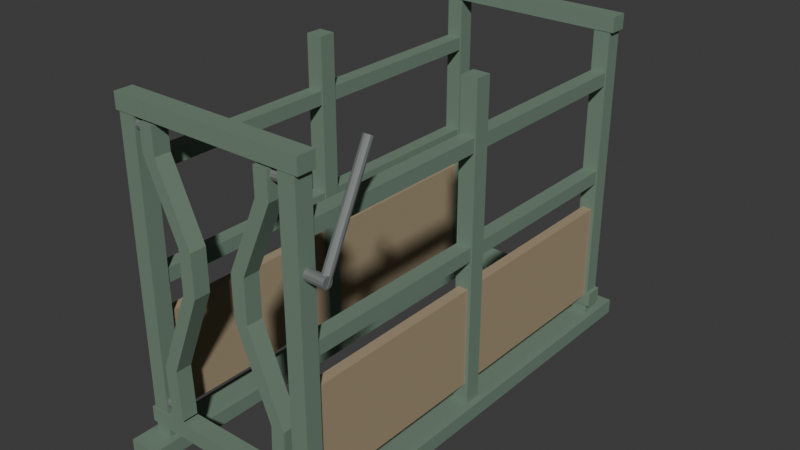 # Source: source.blend  (saved by Blender 4.3.34; exported with 4.5.12 LTS)
import bpy
from mathutils import Matrix  # noqa: F401  (used for matrix-valued properties, if any)

bpy.ops.wm.read_factory_settings(use_empty=True)
scene = bpy.context.scene
scene.name = 'Scene'

# ---- collections
col_collection = bpy.data.collections.new('Collection'); scene.collection.children.link(col_collection)

# ---- materials (node trees are filled in below, after node groups)
mat_dullpaintedframe = bpy.data.materials.new('DullPaintedFrame')
mat_dullpaintedframe.diffuse_color = (0.19, 0.28, 0.21, 1.0)
mat_mutedsideboards = bpy.data.materials.new('MutedSideBoards')
mat_mutedsideboards.diffuse_color = (0.37, 0.29, 0.18, 1.0)
mat_fixedbearingmetal = bpy.data.materials.new('FixedBearingMetal')
mat_fixedbearingmetal.diffuse_color = (0.23, 0.25, 0.24, 1.0)

# ---- material node trees
mat_dullpaintedframe.use_nodes = True; mat_dullpaintedframe.node_tree.nodes.clear()
_N = mat_dullpaintedframe.node_tree.nodes; _L = mat_dullpaintedframe.node_tree.links
n0 = _N.new('ShaderNodeBsdfPrincipled'); n0.name = 'Principled BSDF'; n0.location = (10, 300)
n0.inputs[0].default_value = (0.19, 0.28, 0.21, 1.0)
n0.inputs[1].default_value = 0.22
n0.inputs[2].default_value = 0.78
n1 = _N.new('ShaderNodeOutputMaterial'); n1.name = 'Material Output'; n1.location = (300, 300)
_L.new(n0.outputs[0], n1.inputs[0])
n1.is_active_output = True
mat_mutedsideboards.use_nodes = True; mat_mutedsideboards.node_tree.nodes.clear()
_N = mat_mutedsideboards.node_tree.nodes; _L = mat_mutedsideboards.node_tree.links
n0 = _N.new('ShaderNodeBsdfPrincipled'); n0.name = 'Principled BSDF'; n0.location = (10, 300)
n0.inputs[0].default_value = (0.37, 0.29, 0.18, 1.0)
n0.inputs[2].default_value = 0.89
n1 = _N.new('ShaderNodeOutputMaterial'); n1.name = 'Material Output'; n1.location = (300, 300)
_L.new(n0.outputs[0], n1.inputs[0])
n1.is_active_output = True
mat_fixedbearingmetal.use_nodes = True; mat_fixedbearingmetal.node_tree.nodes.clear()
_N = mat_fixedbearingmetal.node_tree.nodes; _L = mat_fixedbearingmetal.node_tree.links
n0 = _N.new('ShaderNodeBsdfPrincipled'); n0.name = 'Principled BSDF'; n0.location = (10, 300)
n0.inputs[0].default_value = (0.23, 0.25, 0.24, 1.0)
n0.inputs[1].default_value = 0.42
n0.inputs[2].default_value = 0.68
n1 = _N.new('ShaderNodeOutputMaterial'); n1.name = 'Material Output'; n1.location = (300, 300)
_L.new(n0.outputs[0], n1.inputs[0])
n1.is_active_output = True

# ---- world
world_world = bpy.data.worlds.new('World'); scene.world = world_world
world_world.use_nodes = True; world_world.node_tree.nodes.clear()
_N = world_world.node_tree.nodes; _L = world_world.node_tree.links
n0 = _N.new('ShaderNodeOutputWorld'); n0.name = 'World Output'; n0.location = (300, 300)
n1 = _N.new('ShaderNodeBackground'); n1.name = 'Background'; n1.location = (10, 300)
n1.inputs[0].default_value = (0.05088, 0.05088, 0.05088, 1.0)
_L.new(n1.outputs[0], n0.inputs[0])
n0.is_active_output = True
world_world.color = (0.05088, 0.05088, 0.05088)
world_world.sun_shadow_jitter_overblur = 0.0

# ---- meshes
me_wholelonggroundskid1 = bpy.data.meshes.new('WholeLongGroundSkid1')
me_wholelonggroundskid1.from_pydata([(-0.5385, -1.2, 0.0), (-0.3885, -1.2, 0.0), (-0.5385, 1.2, 0.0), (-0.3885, 1.2, 0.0), (-0.5385, -1.2, 0.075), (-0.3885, -1.2, 0.075), (-0.5385, 1.2, 0.075), (-0.3885, 1.2, 0.075)], [], [(0, 2, 3, 1), (4, 5, 7, 6), (0, 1, 5, 4), (2, 6, 7, 3), (0, 4, 6, 2), (1, 3, 7, 5)])
me_wholelonggroundskid1.materials.append(mat_dullpaintedframe)
me_wholelonggroundskid1.materials.append(mat_mutedsideboards)
me_wholelonggroundskid1.materials.append(mat_fixedbearingmetal)
me_wholelonggroundskid1.update()
me_wholeportalpost1_1 = bpy.data.meshes.new('WholePortalPost1_1')
me_wholeportalpost1_1.from_pydata([(-0.5055, -1.082, 0.05), (-0.4215, -1.082, 0.05), (-0.5055, -0.998, 0.05), (-0.4215, -0.998, 0.05), (-0.5055, -1.082, 1.66), (-0.4215, -1.082, 1.66), (-0.5055, -0.998, 1.66), (-0.4215, -0.998, 1.66)], [], [(0, 2, 3, 1), (4, 5, 7, 6), (0, 1, 5, 4), (2, 6, 7, 3), (0, 4, 6, 2), (1, 3, 7, 5)])
me_wholeportalpost1_1.materials.append(mat_dullpaintedframe)
me_wholeportalpost1_1.materials.append(mat_mutedsideboards)
me_wholeportalpost1_1.materials.append(mat_fixedbearingmetal)
me_wholeportalpost1_1.update()
me_wholeportalpost1_2 = bpy.data.meshes.new('WholePortalPost1_2')
me_wholeportalpost1_2.from_pydata([(-0.5055, -0.042, 0.05), (-0.4215, -0.042, 0.05), (-0.5055, 0.042, 0.05), (-0.4215, 0.042, 0.05), (-0.5055, -0.042, 1.66), (-0.4215, -0.042, 1.66), (-0.5055, 0.042, 1.66), (-0.4215, 0.042, 1.66)], [], [(0, 2, 3, 1), (4, 5, 7, 6), (0, 1, 5, 4), (2, 6, 7, 3), (0, 4, 6, 2), (1, 3, 7, 5)])
me_wholeportalpost1_2.materials.append(mat_dullpaintedframe)
me_wholeportalpost1_2.materials.append(mat_mutedsideboards)
me_wholeportalpost1_2.materials.append(mat_fixedbearingmetal)
me_wholeportalpost1_2.update()
me_wholeportalpost1_3 = bpy.data.meshes.new('WholePortalPost1_3')
me_wholeportalpost1_3.from_pydata([(-0.5055, 0.998, 0.05), (-0.4215, 0.998, 0.05), (-0.5055, 1.082, 0.05), (-0.4215, 1.082, 0.05), (-0.5055, 0.998, 1.66), (-0.4215, 0.998, 1.66), (-0.5055, 1.082, 1.66), (-0.4215, 1.082, 1.66)], [], [(0, 2, 3, 1), (4, 5, 7, 6), (0, 1, 5, 4), (2, 6, 7, 3), (0, 4, 6, 2), (1, 3, 7, 5)])
me_wholeportalpost1_3.materials.append(mat_dullpaintedframe)
me_wholeportalpost1_3.materials.append(mat_mutedsideboards)
me_wholeportalpost1_3.materials.append(mat_fixedbearingmetal)
me_wholeportalpost1_3.update()
me_wholeuppersiderail1_0_86 = bpy.data.meshes.new('WholeUpperSideRail1_0.86')
me_wholeuppersiderail1_0_86.from_pydata([(-0.5005, -1.075, 0.826), (-0.4265, -1.075, 0.826), (-0.5005, 1.075, 0.826), (-0.4265, 1.075, 0.826), (-0.5005, -1.075, 0.894), (-0.4265, -1.075, 0.894), (-0.5005, 1.075, 0.894), (-0.4265, 1.075, 0.894)], [], [(0, 2, 3, 1), (4, 5, 7, 6), (0, 1, 5, 4), (2, 6, 7, 3), (0, 4, 6, 2), (1, 3, 7, 5)])
me_wholeuppersiderail1_0_86.materials.append(mat_dullpaintedframe)
me_wholeuppersiderail1_0_86.materials.append(mat_mutedsideboards)
me_wholeuppersiderail1_0_86.materials.append(mat_fixedbearingmetal)
me_wholeuppersiderail1_0_86.update()
me_wholeuppersiderail1_1_37 = bpy.data.meshes.new('WholeUpperSideRail1_1.37')
me_wholeuppersiderail1_1_37.from_pydata([(-0.5005, -1.075, 1.336), (-0.4265, -1.075, 1.336), (-0.5005, 1.075, 1.336), (-0.4265, 1.075, 1.336), (-0.5005, -1.075, 1.404), (-0.4265, -1.075, 1.404), (-0.5005, 1.075, 1.404), (-0.4265, 1.075, 1.404)], [], [(0, 2, 3, 1), (4, 5, 7, 6), (0, 1, 5, 4), (2, 6, 7, 3), (0, 4, 6, 2), (1, 3, 7, 5)])
me_wholeuppersiderail1_1_37.materials.append(mat_dullpaintedframe)
me_wholeuppersiderail1_1_37.materials.append(mat_mutedsideboards)
me_wholeuppersiderail1_1_37.materials.append(mat_fixedbearingmetal)
me_wholeuppersiderail1_1_37.update()
me_wholelowerkickboard1_1 = bpy.data.meshes.new('WholeLowerKickBoard1_1')
me_wholelowerkickboard1_1.from_pydata([(-0.4895, -1.04, 0.18), (-0.4375, -1.04, 0.18), (-0.4895, -0.035, 0.18), (-0.4375, -0.035, 0.18), (-0.4895, -1.04, 0.68), (-0.4375, -1.04, 0.68), (-0.4895, -0.035, 0.68), (-0.4375, -0.035, 0.68)], [], [(0, 2, 3, 1), (4, 5, 7, 6), (0, 1, 5, 4), (2, 6, 7, 3), (0, 4, 6, 2), (1, 3, 7, 5)])
me_wholelowerkickboard1_1.polygons.foreach_set('material_index', [1, 1, 1, 1, 1, 1])
me_wholelowerkickboard1_1.materials.append(mat_dullpaintedframe)
me_wholelowerkickboard1_1.materials.append(mat_mutedsideboards)
me_wholelowerkickboard1_1.materials.append(mat_fixedbearingmetal)
me_wholelowerkickboard1_1.update()
me_wholelowerkickboard1_2 = bpy.data.meshes.new('WholeLowerKickBoard1_2')
me_wholelowerkickboard1_2.from_pydata([(-0.4895, 0.035, 0.18), (-0.4375, 0.035, 0.18), (-0.4895, 1.04, 0.18), (-0.4375, 1.04, 0.18), (-0.4895, 0.035, 0.68), (-0.4375, 0.035, 0.68), (-0.4895, 1.04, 0.68), (-0.4375, 1.04, 0.68)], [], [(0, 2, 3, 1), (4, 5, 7, 6), (0, 1, 5, 4), (2, 6, 7, 3), (0, 4, 6, 2), (1, 3, 7, 5)])
me_wholelowerkickboard1_2.polygons.foreach_set('material_index', [1, 1, 1, 1, 1, 1])
me_wholelowerkickboard1_2.materials.append(mat_dullpaintedframe)
me_wholelowerkickboard1_2.materials.append(mat_mutedsideboards)
me_wholelowerkickboard1_2.materials.append(mat_fixedbearingmetal)
me_wholelowerkickboard1_2.update()
me_wholelonggroundskid2 = bpy.data.meshes.new('WholeLongGroundSkid2')
me_wholelonggroundskid2.from_pydata([(0.3215, -1.2, 0.0), (0.4715, -1.2, 0.0), (0.3215, 1.2, 0.0), (0.4715, 1.2, 0.0), (0.3215, -1.2, 0.075), (0.4715, -1.2, 0.075), (0.3215, 1.2, 0.075), (0.4715, 1.2, 0.075)], [], [(0, 2, 3, 1), (4, 5, 7, 6), (0, 1, 5, 4), (2, 6, 7, 3), (0, 4, 6, 2), (1, 3, 7, 5)])
me_wholelonggroundskid2.materials.append(mat_dullpaintedframe)
me_wholelonggroundskid2.materials.append(mat_mutedsideboards)
me_wholelonggroundskid2.materials.append(mat_fixedbearingmetal)
me_wholelonggroundskid2.update()
me_wholeportalpost2_1 = bpy.data.meshes.new('WholePortalPost2_1')
me_wholeportalpost2_1.from_pydata([(0.3545, -1.082, 0.05), (0.4385, -1.082, 0.05), (0.3545, -0.998, 0.05), (0.4385, -0.998, 0.05), (0.3545, -1.082, 1.66), (0.4385, -1.082, 1.66), (0.3545, -0.998, 1.66), (0.4385, -0.998, 1.66)], [], [(0, 2, 3, 1), (4, 5, 7, 6), (0, 1, 5, 4), (2, 6, 7, 3), (0, 4, 6, 2), (1, 3, 7, 5)])
me_wholeportalpost2_1.materials.append(mat_dullpaintedframe)
me_wholeportalpost2_1.materials.append(mat_mutedsideboards)
me_wholeportalpost2_1.materials.append(mat_fixedbearingmetal)
me_wholeportalpost2_1.update()
me_wholeportalpost2_2 = bpy.data.meshes.new('WholePortalPost2_2')
me_wholeportalpost2_2.from_pydata([(0.3545, -0.042, 0.05), (0.4385, -0.042, 0.05), (0.3545, 0.042, 0.05), (0.4385, 0.042, 0.05), (0.3545, -0.042, 1.66), (0.4385, -0.042, 1.66), (0.3545, 0.042, 1.66), (0.4385, 0.042, 1.66)], [], [(0, 2, 3, 1), (4, 5, 7, 6), (0, 1, 5, 4), (2, 6, 7, 3), (0, 4, 6, 2), (1, 3, 7, 5)])
me_wholeportalpost2_2.materials.append(mat_dullpaintedframe)
me_wholeportalpost2_2.materials.append(mat_mutedsideboards)
me_wholeportalpost2_2.materials.append(mat_fixedbearingmetal)
me_wholeportalpost2_2.update()
me_wholeportalpost2_3 = bpy.data.meshes.new('WholePortalPost2_3')
me_wholeportalpost2_3.from_pydata([(0.3545, 0.998, 0.05), (0.4385, 0.998, 0.05), (0.3545, 1.082, 0.05), (0.4385, 1.082, 0.05), (0.3545, 0.998, 1.66), (0.4385, 0.998, 1.66), (0.3545, 1.082, 1.66), (0.4385, 1.082, 1.66)], [], [(0, 2, 3, 1), (4, 5, 7, 6), (0, 1, 5, 4), (2, 6, 7, 3), (0, 4, 6, 2), (1, 3, 7, 5)])
me_wholeportalpost2_3.materials.append(mat_dullpaintedframe)
me_wholeportalpost2_3.materials.append(mat_mutedsideboards)
me_wholeportalpost2_3.materials.append(mat_fixedbearingmetal)
me_wholeportalpost2_3.update()
me_wholeuppersiderail2_0_86 = bpy.data.meshes.new('WholeUpperSideRail2_0.86')
me_wholeuppersiderail2_0_86.from_pydata([(0.3595, -1.075, 0.826), (0.4335, -1.075, 0.826), (0.3595, 1.075, 0.826), (0.4335, 1.075, 0.826), (0.3595, -1.075, 0.894), (0.4335, -1.075, 0.894), (0.3595, 1.075, 0.894), (0.4335, 1.075, 0.894)], [], [(0, 2, 3, 1), (4, 5, 7, 6), (0, 1, 5, 4), (2, 6, 7, 3), (0, 4, 6, 2), (1, 3, 7, 5)])
me_wholeuppersiderail2_0_86.materials.append(mat_dullpaintedframe)
me_wholeuppersiderail2_0_86.materials.append(mat_mutedsideboards)
me_wholeuppersiderail2_0_86.materials.append(mat_fixedbearingmetal)
me_wholeuppersiderail2_0_86.update()
me_wholeuppersiderail2_1_37 = bpy.data.meshes.new('WholeUpperSideRail2_1.37')
me_wholeuppersiderail2_1_37.from_pydata([(0.3595, -1.075, 1.336), (0.4335, -1.075, 1.336), (0.3595, 1.075, 1.336), (0.4335, 1.075, 1.336), (0.3595, -1.075, 1.404), (0.4335, -1.075, 1.404), (0.3595, 1.075, 1.404), (0.4335, 1.075, 1.404)], [], [(0, 2, 3, 1), (4, 5, 7, 6), (0, 1, 5, 4), (2, 6, 7, 3), (0, 4, 6, 2), (1, 3, 7, 5)])
me_wholeuppersiderail2_1_37.materials.append(mat_dullpaintedframe)
me_wholeuppersiderail2_1_37.materials.append(mat_mutedsideboards)
me_wholeuppersiderail2_1_37.materials.append(mat_fixedbearingmetal)
me_wholeuppersiderail2_1_37.update()
me_wholelowerkickboard2_1 = bpy.data.meshes.new('WholeLowerKickBoard2_1')
me_wholelowerkickboard2_1.from_pydata([(0.3705, -1.04, 0.18), (0.4225, -1.04, 0.18), (0.3705, -0.035, 0.18), (0.4225, -0.035, 0.18), (0.3705, -1.04, 0.68), (0.4225, -1.04, 0.68), (0.3705, -0.035, 0.68), (0.4225, -0.035, 0.68)], [], [(0, 2, 3, 1), (4, 5, 7, 6), (0, 1, 5, 4), (2, 6, 7, 3), (0, 4, 6, 2), (1, 3, 7, 5)])
me_wholelowerkickboard2_1.polygons.foreach_set('material_index', [1, 1, 1, 1, 1, 1])
me_wholelowerkickboard2_1.materials.append(mat_dullpaintedframe)
me_wholelowerkickboard2_1.materials.append(mat_mutedsideboards)
me_wholelowerkickboard2_1.materials.append(mat_fixedbearingmetal)
me_wholelowerkickboard2_1.update()
me_wholelowerkickboard2_2 = bpy.data.meshes.new('WholeLowerKickBoard2_2')
me_wholelowerkickboard2_2.from_pydata([(0.3705, 0.035, 0.18), (0.4225, 0.035, 0.18), (0.3705, 1.04, 0.18), (0.4225, 1.04, 0.18), (0.3705, 0.035, 0.68), (0.4225, 0.035, 0.68), (0.3705, 1.04, 0.68), (0.4225, 1.04, 0.68)], [], [(0, 2, 3, 1), (4, 5, 7, 6), (0, 1, 5, 4), (2, 6, 7, 3), (0, 4, 6, 2), (1, 3, 7, 5)])
me_wholelowerkickboard2_2.polygons.foreach_set('material_index', [1, 1, 1, 1, 1, 1])
me_wholelowerkickboard2_2.materials.append(mat_dullpaintedframe)
me_wholelowerkickboard2_2.materials.append(mat_mutedsideboards)
me_wholelowerkickboard2_2.materials.append(mat_fixedbearingmetal)
me_wholelowerkickboard2_2.update()
me_wholeendportalcrossbeam1_0_16 = bpy.data.meshes.new('WholeEndPortalCrossbeam1_0.16')
me_wholeendportalcrossbeam1_0_16.from_pydata([(-0.5235, -1.085, 0.122), (0.4565, -1.085, 0.122), (-0.5235, -0.995, 0.122), (0.4565, -0.995, 0.122), (-0.5235, -1.085, 0.198), (0.4565, -1.085, 0.198), (-0.5235, -0.995, 0.198), (0.4565, -0.995, 0.198)], [], [(0, 2, 3, 1), (4, 5, 7, 6), (0, 1, 5, 4), (2, 6, 7, 3), (0, 4, 6, 2), (1, 3, 7, 5)])
me_wholeendportalcrossbeam1_0_16.materials.append(mat_dullpaintedframe)
me_wholeendportalcrossbeam1_0_16.materials.append(mat_mutedsideboards)
me_wholeendportalcrossbeam1_0_16.materials.append(mat_fixedbearingmetal)
me_wholeendportalcrossbeam1_0_16.update()
me_wholeendportalcrossbeam1_1_64 = bpy.data.meshes.new('WholeEndPortalCrossbeam1_1.64')
me_wholeendportalcrossbeam1_1_64.from_pydata([(-0.5235, -1.085, 1.602), (0.4565, -1.085, 1.602), (-0.5235, -0.995, 1.602), (0.4565, -0.995, 1.602), (-0.5235, -1.085, 1.678), (0.4565, -1.085, 1.678), (-0.5235, -0.995, 1.678), (0.4565, -0.995, 1.678)], [], [(0, 2, 3, 1), (4, 5, 7, 6), (0, 1, 5, 4), (2, 6, 7, 3), (0, 4, 6, 2), (1, 3, 7, 5)])
me_wholeendportalcrossbeam1_1_64.materials.append(mat_dullpaintedframe)
me_wholeendportalcrossbeam1_1_64.materials.append(mat_mutedsideboards)
me_wholeendportalcrossbeam1_1_64.materials.append(mat_fixedbearingmetal)
me_wholeendportalcrossbeam1_1_64.update()
me_wholeendportalcrossbeam2_0_16 = bpy.data.meshes.new('WholeEndPortalCrossbeam2_0.16')
me_wholeendportalcrossbeam2_0_16.from_pydata([(-0.5235, 0.995, 0.122), (0.4565, 0.995, 0.122), (-0.5235, 1.085, 0.122), (0.4565, 1.085, 0.122), (-0.5235, 0.995, 0.198), (0.4565, 0.995, 0.198), (-0.5235, 1.085, 0.198), (0.4565, 1.085, 0.198)], [], [(0, 2, 3, 1), (4, 5, 7, 6), (0, 1, 5, 4), (2, 6, 7, 3), (0, 4, 6, 2), (1, 3, 7, 5)])
me_wholeendportalcrossbeam2_0_16.materials.append(mat_dullpaintedframe)
me_wholeendportalcrossbeam2_0_16.materials.append(mat_mutedsideboards)
me_wholeendportalcrossbeam2_0_16.materials.append(mat_fixedbearingmetal)
me_wholeendportalcrossbeam2_0_16.update()
me_wholeendportalcrossbeam2_1_64 = bpy.data.meshes.new('WholeEndPortalCrossbeam2_1.64')
me_wholeendportalcrossbeam2_1_64.from_pydata([(-0.5235, 0.995, 1.602), (0.4565, 0.995, 1.602), (-0.5235, 1.085, 1.602), (0.4565, 1.085, 1.602), (-0.5235, 0.995, 1.678), (0.4565, 0.995, 1.678), (-0.5235, 1.085, 1.678), (0.4565, 1.085, 1.678)], [], [(0, 2, 3, 1), (4, 5, 7, 6), (0, 1, 5, 4), (2, 6, 7, 3), (0, 4, 6, 2), (1, 3, 7, 5)])
me_wholeendportalcrossbeam2_1_64.materials.append(mat_dullpaintedframe)
me_wholeendportalcrossbeam2_1_64.materials.append(mat_mutedsideboards)
me_wholeendportalcrossbeam2_1_64.materials.append(mat_fixedbearingmetal)
me_wholeendportalcrossbeam2_1_64.update()
me_wholewaistedneckbarleaf1 = bpy.data.meshes.new('WholeWaistedNeckBarLeaf1')
me_wholewaistedneckbarleaf1.from_pydata([(-0.3085, -1.09, 0.22), (-0.3185, -1.09, 0.47), (-0.1485, -1.09, 0.89), (-0.1485, -1.09, 1.1), (-0.3085, -1.09, 1.46), (-0.3085, -1.09, 1.59), (-0.3785, -1.09, 1.59), (-0.3785, -1.09, 1.46), (-0.2185, -1.09, 1.1), (-0.2185, -1.09, 0.89), (-0.3885, -1.09, 0.47), (-0.3785, -1.09, 0.22), (-0.3085, -1.01, 0.22), (-0.3185, -1.01, 0.47), (-0.1485, -1.01, 0.89), (-0.1485, -1.01, 1.1), (-0.3085, -1.01, 1.46), (-0.3085, -1.01, 1.59), (-0.3785, -1.01, 1.59), (-0.3785, -1.01, 1.46), (-0.2185, -1.01, 1.1), (-0.2185, -1.01, 0.89), (-0.3885, -1.01, 0.47), (-0.3785, -1.01, 0.22)], [], [(11, 0, 1), (13, 12, 23), (1, 2, 3), (15, 14, 13), (4, 5, 6), (18, 17, 16), (3, 4, 6), (18, 16, 15), (3, 6, 7), (19, 18, 15), (3, 7, 8), (20, 19, 15), (3, 8, 9), (21, 20, 15), (1, 3, 9), (21, 15, 13), (11, 1, 9), (21, 13, 23), (9, 10, 11), (23, 22, 21), (0, 12, 13, 1), (1, 13, 14, 2), (2, 14, 15, 3), (3, 15, 16, 4), (4, 16, 17, 5), (5, 17, 18, 6), (6, 18, 19, 7), (7, 19, 20, 8), (8, 20, 21, 9), (9, 21, 22, 10), (10, 22, 23, 11), (11, 23, 12, 0)])
me_wholewaistedneckbarleaf1.materials.append(mat_dullpaintedframe)
me_wholewaistedneckbarleaf1.materials.append(mat_mutedsideboards)
me_wholewaistedneckbarleaf1.materials.append(mat_fixedbearingmetal)
me_wholewaistedneckbarleaf1.update()
me_wholefixedheadgatebearing1_1 = bpy.data.meshes.new('WholeFixedHeadgateBearing1_1')
me_wholefixedheadgatebearing1_1.from_pydata([(-0.3435, -1.023, 0.25), (-0.3435, -1.027, 0.2365), (-0.3435, -1.036, 0.2266), (-0.3435, -1.05, 0.223), (-0.3435, -1.064, 0.2266), (-0.3435, -1.073, 0.2365), (-0.3435, -1.077, 0.25), (-0.3435, -1.073, 0.2635), (-0.3435, -1.064, 0.2734), (-0.3435, -1.05, 0.277), (-0.3435, -1.036, 0.2734), (-0.3435, -1.027, 0.2635), (-0.4735, -1.023, 0.25), (-0.4735, -1.027, 0.2365), (-0.4735, -1.036, 0.2266), (-0.4735, -1.05, 0.223), (-0.4735, -1.064, 0.2266), (-0.4735, -1.073, 0.2365), (-0.4735, -1.077, 0.25), (-0.4735, -1.073, 0.2635), (-0.4735, -1.064, 0.2734), (-0.4735, -1.05, 0.277), (-0.4735, -1.036, 0.2734), (-0.4735, -1.027, 0.2635)], [], [(11, 10, 9, 8, 7, 6, 5, 4, 3, 2, 1, 0), (12, 13, 14, 15, 16, 17, 18, 19, 20, 21, 22, 23), (0, 1, 13, 12), (1, 2, 14, 13), (2, 3, 15, 14), (3, 4, 16, 15), (4, 5, 17, 16), (5, 6, 18, 17), (6, 7, 19, 18), (7, 8, 20, 19), (8, 9, 21, 20), (9, 10, 22, 21), (10, 11, 23, 22), (11, 0, 12, 23)])
me_wholefixedheadgatebearing1_1.polygons.foreach_set('material_index', [2, 2, 2, 2, 2, 2, 2, 2, 2, 2, 2, 2, 2, 2])
me_wholefixedheadgatebearing1_1.materials.append(mat_dullpaintedframe)
me_wholefixedheadgatebearing1_1.materials.append(mat_mutedsideboards)
me_wholefixedheadgatebearing1_1.materials.append(mat_fixedbearingmetal)
me_wholefixedheadgatebearing1_1.update()
me_wholefixedheadgatebearing1_2 = bpy.data.meshes.new('WholeFixedHeadgateBearing1_2')
me_wholefixedheadgatebearing1_2.from_pydata([(-0.3435, -1.023, 1.56), (-0.3435, -1.027, 1.546), (-0.3435, -1.036, 1.537), (-0.3435, -1.05, 1.533), (-0.3435, -1.064, 1.537), (-0.3435, -1.073, 1.546), (-0.3435, -1.077, 1.56), (-0.3435, -1.073, 1.574), (-0.3435, -1.064, 1.583), (-0.3435, -1.05, 1.587), (-0.3435, -1.036, 1.583), (-0.3435, -1.027, 1.574), (-0.4735, -1.023, 1.56), (-0.4735, -1.027, 1.546), (-0.4735, -1.036, 1.537), (-0.4735, -1.05, 1.533), (-0.4735, -1.064, 1.537), (-0.4735, -1.073, 1.546), (-0.4735, -1.077, 1.56), (-0.4735, -1.073, 1.574), (-0.4735, -1.064, 1.583), (-0.4735, -1.05, 1.587), (-0.4735, -1.036, 1.583), (-0.4735, -1.027, 1.574)], [], [(11, 10, 9, 8, 7, 6, 5, 4, 3, 2, 1, 0), (12, 13, 14, 15, 16, 17, 18, 19, 20, 21, 22, 23), (0, 1, 13, 12), (1, 2, 14, 13), (2, 3, 15, 14), (3, 4, 16, 15), (4, 5, 17, 16), (5, 6, 18, 17), (6, 7, 19, 18), (7, 8, 20, 19), (8, 9, 21, 20), (9, 10, 22, 21), (10, 11, 23, 22), (11, 0, 12, 23)])
me_wholefixedheadgatebearing1_2.polygons.foreach_set('material_index', [2, 2, 2, 2, 2, 2, 2, 2, 2, 2, 2, 2, 2, 2])
me_wholefixedheadgatebearing1_2.materials.append(mat_dullpaintedframe)
me_wholefixedheadgatebearing1_2.materials.append(mat_mutedsideboards)
me_wholefixedheadgatebearing1_2.materials.append(mat_fixedbearingmetal)
me_wholefixedheadgatebearing1_2.update()
me_wholewaistedneckbarleaf2 = bpy.data.meshes.new('WholeWaistedNeckBarLeaf2')
me_wholewaistedneckbarleaf2.from_pydata([(0.3115, -1.09, 0.22), (0.3215, -1.09, 0.47), (0.1515, -1.09, 0.89), (0.1515, -1.09, 1.1), (0.3115, -1.09, 1.46), (0.3115, -1.09, 1.59), (0.2415, -1.09, 1.59), (0.2415, -1.09, 1.46), (0.0815, -1.09, 1.1), (0.0815, -1.09, 0.89), (0.2515, -1.09, 0.47), (0.2415, -1.09, 0.22), (0.3115, -1.01, 0.22), (0.3215, -1.01, 0.47), (0.1515, -1.01, 0.89), (0.1515, -1.01, 1.1), (0.3115, -1.01, 1.46), (0.3115, -1.01, 1.59), (0.2415, -1.01, 1.59), (0.2415, -1.01, 1.46), (0.0815, -1.01, 1.1), (0.0815, -1.01, 0.89), (0.2515, -1.01, 0.47), (0.2415, -1.01, 0.22)], [], [(11, 0, 1), (13, 12, 23), (3, 4, 5), (17, 16, 15), (5, 6, 7), (19, 18, 17), (3, 5, 7), (19, 17, 15), (3, 7, 8), (20, 19, 15), (2, 3, 8), (20, 15, 14), (2, 8, 9), (21, 20, 14), (1, 2, 9), (21, 14, 13), (1, 9, 10), (22, 21, 13), (1, 10, 11), (23, 22, 13), (0, 12, 13, 1), (1, 13, 14, 2), (2, 14, 15, 3), (3, 15, 16, 4), (4, 16, 17, 5), (5, 17, 18, 6), (6, 18, 19, 7), (7, 19, 20, 8), (8, 20, 21, 9), (9, 21, 22, 10), (10, 22, 23, 11), (11, 23, 12, 0)])
me_wholewaistedneckbarleaf2.materials.append(mat_dullpaintedframe)
me_wholewaistedneckbarleaf2.materials.append(mat_mutedsideboards)
me_wholewaistedneckbarleaf2.materials.append(mat_fixedbearingmetal)
me_wholewaistedneckbarleaf2.update()
me_wholefixedheadgatebearing2_1 = bpy.data.meshes.new('WholeFixedHeadgateBearing2_1')
me_wholefixedheadgatebearing2_1.from_pydata([(0.2765, -1.077, 0.25), (0.2765, -1.073, 0.2365), (0.2765, -1.064, 0.2266), (0.2765, -1.05, 0.223), (0.2765, -1.036, 0.2266), (0.2765, -1.027, 0.2365), (0.2765, -1.023, 0.25), (0.2765, -1.027, 0.2635), (0.2765, -1.036, 0.2734), (0.2765, -1.05, 0.277), (0.2765, -1.064, 0.2734), (0.2765, -1.073, 0.2635), (0.4065, -1.077, 0.25), (0.4065, -1.073, 0.2365), (0.4065, -1.064, 0.2266), (0.4065, -1.05, 0.223), (0.4065, -1.036, 0.2266), (0.4065, -1.027, 0.2365), (0.4065, -1.023, 0.25), (0.4065, -1.027, 0.2635), (0.4065, -1.036, 0.2734), (0.4065, -1.05, 0.277), (0.4065, -1.064, 0.2734), (0.4065, -1.073, 0.2635)], [], [(11, 10, 9, 8, 7, 6, 5, 4, 3, 2, 1, 0), (12, 13, 14, 15, 16, 17, 18, 19, 20, 21, 22, 23), (0, 1, 13, 12), (1, 2, 14, 13), (2, 3, 15, 14), (3, 4, 16, 15), (4, 5, 17, 16), (5, 6, 18, 17), (6, 7, 19, 18), (7, 8, 20, 19), (8, 9, 21, 20), (9, 10, 22, 21), (10, 11, 23, 22), (11, 0, 12, 23)])
me_wholefixedheadgatebearing2_1.polygons.foreach_set('material_index', [2, 2, 2, 2, 2, 2, 2, 2, 2, 2, 2, 2, 2, 2])
me_wholefixedheadgatebearing2_1.materials.append(mat_dullpaintedframe)
me_wholefixedheadgatebearing2_1.materials.append(mat_mutedsideboards)
me_wholefixedheadgatebearing2_1.materials.append(mat_fixedbearingmetal)
me_wholefixedheadgatebearing2_1.update()
me_wholefixedheadgatebearing2_2 = bpy.data.meshes.new('WholeFixedHeadgateBearing2_2')
me_wholefixedheadgatebearing2_2.from_pydata([(0.2765, -1.077, 1.56), (0.2765, -1.073, 1.546), (0.2765, -1.064, 1.537), (0.2765, -1.05, 1.533), (0.2765, -1.036, 1.537), (0.2765, -1.027, 1.546), (0.2765, -1.023, 1.56), (0.2765, -1.027, 1.574), (0.2765, -1.036, 1.583), (0.2765, -1.05, 1.587), (0.2765, -1.064, 1.583), (0.2765, -1.073, 1.574), (0.4065, -1.077, 1.56), (0.4065, -1.073, 1.546), (0.4065, -1.064, 1.537), (0.4065, -1.05, 1.533), (0.4065, -1.036, 1.537), (0.4065, -1.027, 1.546), (0.4065, -1.023, 1.56), (0.4065, -1.027, 1.574), (0.4065, -1.036, 1.583), (0.4065, -1.05, 1.587), (0.4065, -1.064, 1.583), (0.4065, -1.073, 1.574)], [], [(11, 10, 9, 8, 7, 6, 5, 4, 3, 2, 1, 0), (12, 13, 14, 15, 16, 17, 18, 19, 20, 21, 22, 23), (0, 1, 13, 12), (1, 2, 14, 13), (2, 3, 15, 14), (3, 4, 16, 15), (4, 5, 17, 16), (5, 6, 18, 17), (6, 7, 19, 18), (7, 8, 20, 19), (8, 9, 21, 20), (9, 10, 22, 21), (10, 11, 23, 22), (11, 0, 12, 23)])
me_wholefixedheadgatebearing2_2.polygons.foreach_set('material_index', [2, 2, 2, 2, 2, 2, 2, 2, 2, 2, 2, 2, 2, 2])
me_wholefixedheadgatebearing2_2.materials.append(mat_dullpaintedframe)
me_wholefixedheadgatebearing2_2.materials.append(mat_mutedsideboards)
me_wholefixedheadgatebearing2_2.materials.append(mat_fixedbearingmetal)
me_wholefixedheadgatebearing2_2.update()
me_wholefixedhandlepivot = bpy.data.meshes.new('WholeFixedHandlePivot')
me_wholefixedhandlepivot.from_pydata([(0.3965, -1.066, 1.2), (0.3965, -1.063, 1.187), (0.3965, -1.053, 1.177), (0.3965, -1.04, 1.174), (0.3965, -1.027, 1.177), (0.3965, -1.017, 1.187), (0.3965, -1.014, 1.2), (0.3965, -1.017, 1.213), (0.3965, -1.027, 1.223), (0.3965, -1.04, 1.226), (0.3965, -1.053, 1.223), (0.3965, -1.063, 1.213), (0.5365, -1.066, 1.2), (0.5365, -1.063, 1.187), (0.5365, -1.053, 1.177), (0.5365, -1.04, 1.174), (0.5365, -1.027, 1.177), (0.5365, -1.017, 1.187), (0.5365, -1.014, 1.2), (0.5365, -1.017, 1.213), (0.5365, -1.027, 1.223), (0.5365, -1.04, 1.226), (0.5365, -1.053, 1.223), (0.5365, -1.063, 1.213)], [], [(11, 10, 9, 8, 7, 6, 5, 4, 3, 2, 1, 0), (12, 13, 14, 15, 16, 17, 18, 19, 20, 21, 22, 23), (0, 1, 13, 12), (1, 2, 14, 13), (2, 3, 15, 14), (3, 4, 16, 15), (4, 5, 17, 16), (5, 6, 18, 17), (6, 7, 19, 18), (7, 8, 20, 19), (8, 9, 21, 20), (9, 10, 22, 21), (10, 11, 23, 22), (11, 0, 12, 23)])
me_wholefixedhandlepivot.polygons.foreach_set('material_index', [2, 2, 2, 2, 2, 2, 2, 2, 2, 2, 2, 2, 2, 2])
me_wholefixedhandlepivot.materials.append(mat_dullpaintedframe)
me_wholefixedhandlepivot.materials.append(mat_mutedsideboards)
me_wholefixedhandlepivot.materials.append(mat_fixedbearingmetal)
me_wholefixedhandlepivot.update()
me_wholefixedraisedreleasehandle = bpy.data.meshes.new('WholeFixedRaisedReleaseHandle')
me_wholefixedraisedreleasehandle.from_pydata([(0.5385, -1.04, 1.18), (0.5356, -1.03, 1.175), (0.5275, -1.023, 1.171), (0.5165, -1.02, 1.17), (0.5055, -1.023, 1.171), (0.4974, -1.03, 1.175), (0.4945, -1.04, 1.18), (0.4974, -1.05, 1.185), (0.5055, -1.057, 1.189), (0.5165, -1.06, 1.19), (0.5275, -1.057, 1.189), (0.5356, -1.05, 1.185), (0.5385, -0.79, 1.68), (0.5356, -0.7802, 1.675), (0.5275, -0.773, 1.671), (0.5165, -0.7703, 1.67), (0.5055, -0.773, 1.671), (0.4974, -0.7802, 1.675), (0.4945, -0.79, 1.68), (0.4974, -0.7998, 1.685), (0.5055, -0.807, 1.689), (0.5165, -0.8097, 1.69), (0.5275, -0.807, 1.689), (0.5356, -0.7998, 1.685)], [], [(11, 10, 9, 8, 7, 6, 5, 4, 3, 2, 1, 0), (12, 13, 14, 15, 16, 17, 18, 19, 20, 21, 22, 23), (0, 1, 13, 12), (1, 2, 14, 13), (2, 3, 15, 14), (3, 4, 16, 15), (4, 5, 17, 16), (5, 6, 18, 17), (6, 7, 19, 18), (7, 8, 20, 19), (8, 9, 21, 20), (9, 10, 22, 21), (10, 11, 23, 22), (11, 0, 12, 23)])
me_wholefixedraisedreleasehandle.polygons.foreach_set('material_index', [2, 2, 2, 2, 2, 2, 2, 2, 2, 2, 2, 2, 2, 2])
me_wholefixedraisedreleasehandle.materials.append(mat_dullpaintedframe)
me_wholefixedraisedreleasehandle.materials.append(mat_mutedsideboards)
me_wholefixedraisedreleasehandle.materials.append(mat_fixedbearingmetal)
me_wholefixedraisedreleasehandle.update()

# ---- objects
ob_onewholefixedopenheadgateframe = bpy.data.objects.new('OneWholeFixedOpenHeadgateFrame', None)
ob_wholelonggroundskid1 = bpy.data.objects.new('WholeLongGroundSkid1', me_wholelonggroundskid1)
ob_wholeportalpost1_1 = bpy.data.objects.new('WholePortalPost1_1', me_wholeportalpost1_1)
ob_wholeportalpost1_2 = bpy.data.objects.new('WholePortalPost1_2', me_wholeportalpost1_2)
ob_wholeportalpost1_3 = bpy.data.objects.new('WholePortalPost1_3', me_wholeportalpost1_3)
ob_wholeuppersiderail1_0_86 = bpy.data.objects.new('WholeUpperSideRail1_0.86', me_wholeuppersiderail1_0_86)
ob_wholeuppersiderail1_1_37 = bpy.data.objects.new('WholeUpperSideRail1_1.37', me_wholeuppersiderail1_1_37)
ob_wholelowerkickboard1_1 = bpy.data.objects.new('WholeLowerKickBoard1_1', me_wholelowerkickboard1_1)
ob_wholelowerkickboard1_2 = bpy.data.objects.new('WholeLowerKickBoard1_2', me_wholelowerkickboard1_2)
ob_wholelonggroundskid2 = bpy.data.objects.new('WholeLongGroundSkid2', me_wholelonggroundskid2)
ob_wholeportalpost2_1 = bpy.data.objects.new('WholePortalPost2_1', me_wholeportalpost2_1)
ob_wholeportalpost2_2 = bpy.data.objects.new('WholePortalPost2_2', me_wholeportalpost2_2)
ob_wholeportalpost2_3 = bpy.data.objects.new('WholePortalPost2_3', me_wholeportalpost2_3)
ob_wholeuppersiderail2_0_86 = bpy.data.objects.new('WholeUpperSideRail2_0.86', me_wholeuppersiderail2_0_86)
ob_wholeuppersiderail2_1_37 = bpy.data.objects.new('WholeUpperSideRail2_1.37', me_wholeuppersiderail2_1_37)
ob_wholelowerkickboard2_1 = bpy.data.objects.new('WholeLowerKickBoard2_1', me_wholelowerkickboard2_1)
ob_wholelowerkickboard2_2 = bpy.data.objects.new('WholeLowerKickBoard2_2', me_wholelowerkickboard2_2)
ob_wholeendportalcrossbeam1_0_16 = bpy.data.objects.new('WholeEndPortalCrossbeam1_0.16', me_wholeendportalcrossbeam1_0_16)
ob_wholeendportalcrossbeam1_1_64 = bpy.data.objects.new('WholeEndPortalCrossbeam1_1.64', me_wholeendportalcrossbeam1_1_64)
ob_wholeendportalcrossbeam2_0_16 = bpy.data.objects.new('WholeEndPortalCrossbeam2_0.16', me_wholeendportalcrossbeam2_0_16)
ob_wholeendportalcrossbeam2_1_64 = bpy.data.objects.new('WholeEndPortalCrossbeam2_1.64', me_wholeendportalcrossbeam2_1_64)
ob_wholewaistedneckbarleaf1 = bpy.data.objects.new('WholeWaistedNeckBarLeaf1', me_wholewaistedneckbarleaf1)
ob_wholefixedheadgatebearing1_1 = bpy.data.objects.new('WholeFixedHeadgateBearing1_1', me_wholefixedheadgatebearing1_1)
ob_wholefixedheadgatebearing1_2 = bpy.data.objects.new('WholeFixedHeadgateBearing1_2', me_wholefixedheadgatebearing1_2)
ob_wholewaistedneckbarleaf2 = bpy.data.objects.new('WholeWaistedNeckBarLeaf2', me_wholewaistedneckbarleaf2)
ob_wholefixedheadgatebearing2_1 = bpy.data.objects.new('WholeFixedHeadgateBearing2_1', me_wholefixedheadgatebearing2_1)
ob_wholefixedheadgatebearing2_2 = bpy.data.objects.new('WholeFixedHeadgateBearing2_2', me_wholefixedheadgatebearing2_2)
ob_wholefixedhandlepivot = bpy.data.objects.new('WholeFixedHandlePivot', me_wholefixedhandlepivot)
ob_wholefixedraisedreleasehandle = bpy.data.objects.new('WholeFixedRaisedReleaseHandle', me_wholefixedraisedreleasehandle)

# ---- transforms, parenting, visibility, modifiers, constraints
ob_onewholefixedopenheadgateframe.location = (0.0, 0.0, 0.0)
ob_wholelonggroundskid1.parent = ob_onewholefixedopenheadgateframe
ob_wholelonggroundskid1.location = (0.0, 0.0, 0.0)
ob_wholeportalpost1_1.parent = ob_onewholefixedopenheadgateframe
ob_wholeportalpost1_1.location = (0.0, 0.0, 0.0)
ob_wholeportalpost1_2.parent = ob_onewholefixedopenheadgateframe
ob_wholeportalpost1_2.location = (0.0, 0.0, 0.0)
ob_wholeportalpost1_3.parent = ob_onewholefixedopenheadgateframe
ob_wholeportalpost1_3.location = (0.0, 0.0, 0.0)
ob_wholeuppersiderail1_0_86.parent = ob_onewholefixedopenheadgateframe
ob_wholeuppersiderail1_0_86.location = (0.0, 0.0, 0.0)
ob_wholeuppersiderail1_1_37.parent = ob_onewholefixedopenheadgateframe
ob_wholeuppersiderail1_1_37.location = (0.0, 0.0, 0.0)
ob_wholelowerkickboard1_1.parent = ob_onewholefixedopenheadgateframe
ob_wholelowerkickboard1_1.location = (0.0, 0.0, 0.0)
ob_wholelowerkickboard1_2.parent = ob_onewholefixedopenheadgateframe
ob_wholelowerkickboard1_2.location = (0.0, 0.0, 0.0)
ob_wholelonggroundskid2.parent = ob_onewholefixedopenheadgateframe
ob_wholelonggroundskid2.location = (0.0, 0.0, 0.0)
ob_wholeportalpost2_1.parent = ob_onewholefixedopenheadgateframe
ob_wholeportalpost2_1.location = (0.0, 0.0, 0.0)
ob_wholeportalpost2_2.parent = ob_onewholefixedopenheadgateframe
ob_wholeportalpost2_2.location = (0.0, 0.0, 0.0)
ob_wholeportalpost2_3.parent = ob_onewholefixedopenheadgateframe
ob_wholeportalpost2_3.location = (0.0, 0.0, 0.0)
ob_wholeuppersiderail2_0_86.parent = ob_onewholefixedopenheadgateframe
ob_wholeuppersiderail2_0_86.location = (0.0, 0.0, 0.0)
ob_wholeuppersiderail2_1_37.parent = ob_onewholefixedopenheadgateframe
ob_wholeuppersiderail2_1_37.location = (0.0, 0.0, 0.0)
ob_wholelowerkickboard2_1.parent = ob_onewholefixedopenheadgateframe
ob_wholelowerkickboard2_1.location = (0.0, 0.0, 0.0)
ob_wholelowerkickboard2_2.parent = ob_onewholefixedopenheadgateframe
ob_wholelowerkickboard2_2.location = (0.0, 0.0, 0.0)
ob_wholeendportalcrossbeam1_0_16.parent = ob_onewholefixedopenheadgateframe
ob_wholeendportalcrossbeam1_0_16.location = (0.0, 0.0, 0.0)
ob_wholeendportalcrossbeam1_1_64.parent = ob_onewholefixedopenheadgateframe
ob_wholeendportalcrossbeam1_1_64.location = (0.0, 0.0, 0.0)
ob_wholeendportalcrossbeam2_0_16.parent = ob_onewholefixedopenheadgateframe
ob_wholeendportalcrossbeam2_0_16.location = (0.0, 0.0, 0.0)
ob_wholeendportalcrossbeam2_1_64.parent = ob_onewholefixedopenheadgateframe
ob_wholeendportalcrossbeam2_1_64.location = (0.0, 0.0, 0.0)
ob_wholewaistedneckbarleaf1.parent = ob_onewholefixedopenheadgateframe
ob_wholewaistedneckbarleaf1.location = (0.0, 0.0, 0.0)
ob_wholefixedheadgatebearing1_1.parent = ob_onewholefixedopenheadgateframe
ob_wholefixedheadgatebearing1_1.location = (0.0, 0.0, 0.0)
ob_wholefixedheadgatebearing1_2.parent = ob_onewholefixedopenheadgateframe
ob_wholefixedheadgatebearing1_2.location = (0.0, 0.0, 0.0)
ob_wholewaistedneckbarleaf2.parent = ob_onewholefixedopenheadgateframe
ob_wholewaistedneckbarleaf2.location = (0.0, 0.0, 0.0)
ob_wholefixedheadgatebearing2_1.parent = ob_onewholefixedopenheadgateframe
ob_wholefixedheadgatebearing2_1.location = (0.0, 0.0, 0.0)
ob_wholefixedheadgatebearing2_2.parent = ob_onewholefixedopenheadgateframe
ob_wholefixedheadgatebearing2_2.location = (0.0, 0.0, 0.0)
ob_wholefixedhandlepivot.parent = ob_onewholefixedopenheadgateframe
ob_wholefixedhandlepivot.location = (0.0, 0.0, 0.0)
ob_wholefixedraisedreleasehandle.parent = ob_onewholefixedopenheadgateframe
ob_wholefixedraisedreleasehandle.location = (0.0, 0.0, 0.0)

# ---- collection membership
scene.collection.objects.link(ob_onewholefixedopenheadgateframe)
scene.collection.objects.link(ob_wholelonggroundskid1)
scene.collection.objects.link(ob_wholeportalpost1_1)
scene.collection.objects.link(ob_wholeportalpost1_2)
scene.collection.objects.link(ob_wholeportalpost1_3)
scene.collection.objects.link(ob_wholeuppersiderail1_0_86)
scene.collection.objects.link(ob_wholeuppersiderail1_1_37)
scene.collection.objects.link(ob_wholelowerkickboard1_1)
scene.collection.objects.link(ob_wholelowerkickboard1_2)
scene.collection.objects.link(ob_wholelonggroundskid2)
scene.collection.objects.link(ob_wholeportalpost2_1)
scene.collection.objects.link(ob_wholeportalpost2_2)
scene.collection.objects.link(ob_wholeportalpost2_3)
scene.collection.objects.link(ob_wholeuppersiderail2_0_86)
scene.collection.objects.link(ob_wholeuppersiderail2_1_37)
scene.collection.objects.link(ob_wholelowerkickboard2_1)
scene.collection.objects.link(ob_wholelowerkickboard2_2)
scene.collection.objects.link(ob_wholeendportalcrossbeam1_0_16)
scene.collection.objects.link(ob_wholeendportalcrossbeam1_1_64)
scene.collection.objects.link(ob_wholeendportalcrossbeam2_0_16)
scene.collection.objects.link(ob_wholeendportalcrossbeam2_1_64)
scene.collection.objects.link(ob_wholewaistedneckbarleaf1)
scene.collection.objects.link(ob_wholefixedheadgatebearing1_1)
scene.collection.objects.link(ob_wholefixedheadgatebearing1_2)
scene.collection.objects.link(ob_wholewaistedneckbarleaf2)
scene.collection.objects.link(ob_wholefixedheadgatebearing2_1)
scene.collection.objects.link(ob_wholefixedheadgatebearing2_2)
scene.collection.objects.link(ob_wholefixedhandlepivot)
scene.collection.objects.link(ob_wholefixedraisedreleasehandle)

# ---- scene / render settings (as saved in the file)
scene.frame_start = 1; scene.frame_end = 250; scene.frame_set(1)
scene.render.engine = 'CYCLES'
scene.render.use_compositing = False
scene.cycles.use_denoising = False
scene.cycles.samples = 128
scene.cycles.use_adaptive_sampling = False
scene.cycles.seed = 17
bpy.context.view_layer.update()

# ---- added for rendering (the .blend has no active camera and no usable light): camera, sun
cam_auto = bpy.data.cameras.new('AutoCamera')
cam_auto.lens = 50.0
cam_auto.sensor_width = 36.0
cam_auto.clip_end = 1000.0
ob_auto_camera = bpy.data.objects.new('AutoCamera', cam_auto)
scene.collection.objects.link(ob_auto_camera)
ob_auto_camera.location = (2.89279, -3.47134, 3.15915)
ob_auto_camera.rotation_euler = (1.09748, -7.21219e-08, 0.694738)
scene.camera = ob_auto_camera
light_auto_sun = bpy.data.lights.new('AutoSun', 'SUN')
light_auto_sun.energy = 3.0
light_auto_sun.angle = 0.0523599
ob_auto_sun = bpy.data.objects.new('AutoSun', light_auto_sun)
scene.collection.objects.link(ob_auto_sun)
ob_auto_sun.rotation_euler = (0.872665, 0.174533, 0.523599)
bpy.context.view_layer.update()
